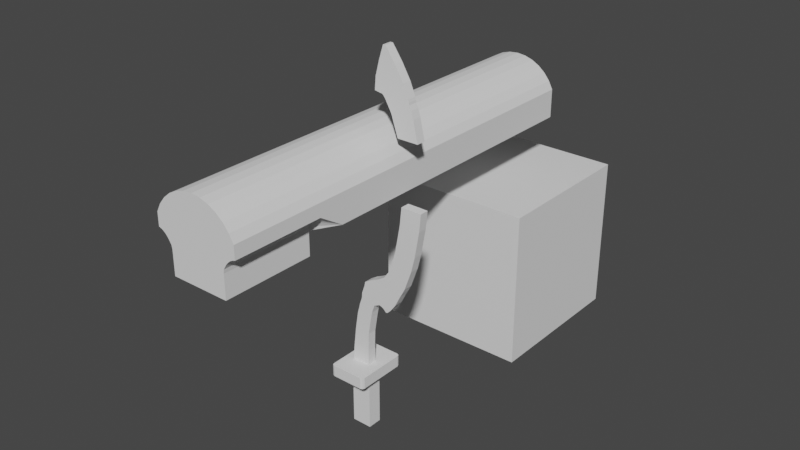 # Source: Simple_TUT_Weaponly_0822.blend  (saved by Blender 4.4.32; exported with 4.5.12 LTS)
import bpy
from mathutils import Matrix  # noqa: F401  (used for matrix-valued properties, if any)

bpy.ops.wm.read_factory_settings(use_empty=True)
scene = bpy.context.scene
scene.name = 'Scene'

# ---- collections
col_collection = bpy.data.collections.new('Collection'); scene.collection.children.link(col_collection)
col_gun_m1911 = bpy.data.collections.new('Gun_M1911'); scene.collection.children.link(col_gun_m1911)
col_kopesh = bpy.data.collections.new('Kopesh'); scene.collection.children.link(col_kopesh)

# ---- world
world_world = bpy.data.worlds.new('World'); scene.world = world_world
world_world.use_nodes = True; world_world.node_tree.nodes.clear()
_N = world_world.node_tree.nodes; _L = world_world.node_tree.links
n0 = _N.new('ShaderNodeOutputWorld'); n0.name = 'World Output'; n0.location = (300, 300)
n1 = _N.new('ShaderNodeBackground'); n1.name = 'Background'; n1.location = (10, 300)
n1.inputs[0].default_value = (0.05088, 0.05088, 0.05088, 1.0)
_L.new(n1.outputs[0], n0.inputs[0])
n0.is_active_output = True
world_world.color = (0.05088, 0.05088, 0.05088)
world_world.use_sun_shadow = False
world_world.sun_shadow_jitter_overblur = 0.0

# ---- meshes
me_cube = bpy.data.meshes.new('Cube')
me_cube.from_pydata([(-0.6885, -0.6885, -0.6885), (-0.6885, -0.6885, 0.6885), (-0.6885, 0.6885, -0.6885), (-0.6885, 0.6885, 0.6885), (0.6885, -0.6885, -0.6885), (0.6885, -0.6885, 0.6885), (0.6885, 0.6885, -0.6885), (0.6885, 0.6885, 0.6885)], [], [(0, 1, 3, 2), (2, 3, 7, 6), (6, 7, 5, 4), (4, 5, 1, 0), (2, 6, 4, 0), (7, 3, 1, 5)])
_uv = me_cube.uv_layers.new(name='UVMap')
_uv.uv.foreach_set('vector', [0.375, 0.0, 0.625, 0.0, 0.625, 0.25, 0.375, 0.25, 0.375, 0.25, 0.625, 0.25, 0.625, 0.5, 0.375, 0.5, 0.375, 0.5, 0.625, 0.5, 0.625, 0.75, 0.375, 0.75, 0.375, 0.75, 0.625, 0.75, 0.625, 1.0, 0.375, 1.0, 0.125, 0.5, 0.375, 0.5, 0.375, 0.75, 0.125, 0.75, 0.625, 0.5, 0.875, 0.5, 0.875, 0.75, 0.625, 0.75])
me_cube.update()
me_cylinder_001 = bpy.data.meshes.new('Cylinder.001')
me_cylinder_001.from_pydata([(-3.97e-23, 1.0, -4.549), (-3.97e-23, 1.0, 4.549), (0.1951, 0.9808, -4.549), (0.1951, 0.9808, 4.549), (0.3827, 0.9239, -4.549), (0.3827, 0.9239, 4.549), (0.5556, 0.8315, -4.549), (0.5556, 0.8315, 4.549), (0.7071, 0.7071, -4.549), (0.7071, 0.7071, 4.549), (0.8315, 0.5556, -4.549), (0.8315, 0.5556, 4.549), (0.9239, 0.3827, -4.549), (0.9239, 0.3827, 4.549), (0.9239, -0.2408, -4.549), (0.0, -0.2408, -4.549), (0.0, -0.2408, 4.549), (-3.97e-23, 1.0, 0.0), (0.1951, 0.9808, 0.0), (0.3827, 0.9239, 0.0), (0.5556, 0.8315, 0.0), (0.7071, 0.7071, 0.0), (0.8315, 0.5556, 0.0), (0.9239, 0.3827, 0.0), (0.9239, -0.2408, 0.0), (0.0, -0.2408, 0.0), (0.0, 1.0, 2.592), (0.1951, 0.9808, 2.592), (0.3827, 0.9239, 2.592), (0.5556, 0.8315, 2.592), (0.7071, 0.7071, 2.592), (0.8315, 0.5556, 2.592), (0.9239, 0.3827, 2.592), (0.0, -0.2408, 2.592), (0.6298, -0.2408, 4.549), (0.9239, 0.09983, 4.549), (0.642, -0.1574, 4.549), (0.6719, -0.1055, 4.549), (0.7176, -0.03466, 4.549), (0.7691, 0.01852, 4.549), (0.8178, 0.05773, 4.549), (0.875, 0.08763, 4.549), (0.9239, 0.09983, 2.592), (0.6298, -0.2408, 2.592), (0.9239, -0.2408, 2.054), (0.875, 0.08763, 2.592), (0.8178, 0.05773, 2.592), (0.7691, 0.01852, 2.592), (0.7176, -0.03466, 2.592), (0.6719, -0.1055, 2.592), (0.642, -0.1574, 2.592), (0.0, -0.7446, 4.549), (0.0, -0.7446, 2.592), (0.6298, -0.7446, 4.549), (0.6298, -0.7446, 2.592)], [], [(26, 1, 3, 27), (27, 3, 5, 28), (28, 5, 7, 29), (29, 7, 9, 30), (30, 9, 11, 31), (31, 11, 13, 32), (23, 32, 42, 44, 24), (32, 13, 35, 42), (43, 34, 53, 54), (0, 2, 4, 6, 8, 10, 12, 14, 15), (14, 24, 25, 15), (12, 23, 24, 14), (10, 22, 23, 12), (8, 21, 22, 10), (6, 20, 21, 8), (4, 19, 20, 6), (2, 18, 19, 4), (0, 17, 18, 2), (24, 44, 43, 33, 25), (22, 31, 32, 23), (21, 30, 31, 22), (20, 29, 30, 21), (19, 28, 29, 20), (18, 27, 28, 19), (17, 26, 27, 18), (42, 45, 44), (45, 46, 44), (46, 47, 44), (47, 48, 44), (48, 49, 44), (49, 50, 44), (50, 43, 44), (34, 43, 50, 36), (36, 50, 49, 37), (37, 49, 48, 38), (38, 48, 47, 39), (39, 47, 46, 40), (40, 46, 45, 41), (41, 45, 42, 35), (3, 1, 16, 34, 36, 37, 38, 39, 40, 41, 35, 13, 11, 9, 7, 5), (54, 53, 51, 52), (33, 43, 54, 52), (34, 16, 51, 53)])
_uv = me_cylinder_001.uv_layers.new(name='UVMap')
_uv.uv.foreach_set('vector', [1.0, 0.8875, 1.0, 1.0, 0.9688, 1.0, 0.9688, 0.8875, 0.9688, 0.8875, 0.9688, 1.0, 0.9375, 1.0, 0.9375, 0.8875, 0.9375, 0.8875, 0.9375, 1.0, 0.9062, 1.0, 0.9062, 0.8875, 0.9062, 0.8875, 0.9062, 1.0, 0.875, 1.0, 0.875, 0.8875, 0.875, 0.8875, 0.875, 1.0, 0.8438, 1.0, 0.8438, 0.8875, 0.8438, 0.8875, 0.8438, 1.0, 0.8125, 1.0, 0.8125, 0.8875, 0.8125, 0.75, 0.8125, 0.8875, 0.8125, 0.8875, 0.8125, 0.859, 0.8125, 0.75, 0.8125, 0.8875, 0.8125, 1.0, 0.8125, 1.0, 0.8125, 0.8875, 0.8125, 0.8875, 0.8125, 1.0, 0.8125, 1.0, 0.8125, 0.8875, 1.0, 0.5, 0.9688, 0.5, 0.9375, 0.5, 0.9062, 0.5, 0.875, 0.5, 0.8438, 0.5, 0.8125, 0.5, 0.8125, 0.5, 0.8125, 0.5, 0.8125, 0.5, 0.8125, 0.75, 0.8125, 0.75, 0.8125, 0.5, 0.8125, 0.5, 0.8125, 0.75, 0.8125, 0.75, 0.8125, 0.5, 0.8438, 0.5, 0.8438, 0.75, 0.8125, 0.75, 0.8125, 0.5, 0.875, 0.5, 0.875, 0.75, 0.8438, 0.75, 0.8438, 0.5, 0.9062, 0.5, 0.9062, 0.75, 0.875, 0.75, 0.875, 0.5, 0.9375, 0.5, 0.9375, 0.75, 0.9062, 0.75, 0.9062, 0.5, 0.9688, 0.5, 0.9688, 0.75, 0.9375, 0.75, 0.9375, 0.5, 1.0, 0.5, 1.0, 0.75, 0.9688, 0.75, 0.9688, 0.5, 0.8125, 0.75, 0.8125, 0.859, 0.8125, 0.8875, 0.8125, 0.8875, 0.8125, 0.75, 0.8438, 0.75, 0.8438, 0.8875, 0.8125, 0.8875, 0.8125, 0.75, 0.875, 0.75, 0.875, 0.8875, 0.8438, 0.8875, 0.8438, 0.75, 0.9062, 0.75, 0.9062, 0.8875, 0.875, 0.8875, 0.875, 0.75, 0.9375, 0.75, 0.9375, 0.8875, 0.9062, 0.8875, 0.9062, 0.75, 0.9688, 0.75, 0.9688, 0.8875, 0.9375, 0.8875, 0.9375, 0.75, 1.0, 0.75, 1.0, 0.8875, 0.9688, 0.8875, 0.9688, 0.75, 0.8125, 0.8875, 0.8125, 0.8875, 0.8125, 0.859, 0.8125, 0.8875, 0.8125, 0.8875, 0.8125, 0.859, 0.8125, 0.8875, 0.8125, 0.8875, 0.8125, 0.859, 0.8125, 0.8875, 0.8125, 0.8875, 0.8125, 0.859, 0.8125, 0.8875, 0.8125, 0.8875, 0.8125, 0.859, 0.8125, 0.8875, 0.8125, 0.8875, 0.8125, 0.859, 0.8125, 0.8875, 0.8125, 0.8875, 0.8125, 0.859, 0.8125, 1.0, 0.8125, 0.8875, 0.8125, 0.8875, 0.8147, 1.0, 0.8147, 1.0, 0.8125, 0.8875, 0.8125, 0.8875, 0.8164, 1.0, 0.8164, 1.0, 0.8125, 0.8875, 0.8125, 0.8875, 0.8175, 1.0, 0.8175, 1.0, 0.8125, 0.8875, 0.8125, 0.8875, 0.8176, 1.0, 0.8176, 1.0, 0.8125, 0.8875, 0.8125, 0.8875, 0.8167, 1.0, 0.8167, 1.0, 0.8125, 0.8875, 0.8125, 0.8875, 0.8149, 1.0, 0.8149, 1.0, 0.8125, 0.8875, 0.8125, 0.8875, 0.8125, 1.0, 0.9688, 1.0, 1.0, 1.0, 0.8125, 1.0, 0.8125, 1.0, 0.8147, 1.0, 0.8164, 1.0, 0.8175, 1.0, 0.8176, 1.0, 0.8167, 1.0, 0.8149, 1.0, 0.8125, 1.0, 0.8125, 1.0, 0.8438, 1.0, 0.875, 1.0, 0.9062, 1.0, 0.9375, 1.0, 0.8125, 0.8875, 0.8125, 1.0, 0.8125, 1.0, 0.8125, 0.8875, 0.8125, 0.8875, 0.8125, 0.8875, 0.8125, 0.8875, 0.8125, 0.8875, 0.8125, 1.0, 0.8125, 1.0, 0.8125, 1.0, 0.8125, 1.0])
me_cylinder_001.update()
me_cube_002 = bpy.data.meshes.new('Cube.002')
me_cube_002.from_pydata([(-0.06259, -0.02912, -0.1189), (-0.03027, -0.02912, 0.1189), (0.04758, -0.02912, -0.1189), (0.07112, -0.02912, 0.1189), (-0.07047, -0.03207, -0.2424), (0.05046, -0.03207, -0.2424), (0.09773, 0.0, 0.2128), (-0.003202, 0.0, 0.2128), (0.4187, -0.02912, 0.908), (0.3606, -0.02912, 0.908), (0.4342, -0.02912, 0.908), (0.3003, -0.02912, 0.908), (0.3606, 0.0, 0.908), (0.4187, 0.0, 0.908), (0.2313, -0.02912, 1.431), (0.3786, -0.02912, 1.431), (0.1776, -0.02912, 1.792), (0.1945, -0.02912, 1.792), (0.4085, -0.02912, 1.302), (0.2745, -0.02912, 1.302), (0.4342, 0.0, 0.908), (0.3003, 0.0, 0.908), (0.3935, 0.0, 0.628), (0.3935, -0.02912, 0.628), (0.3108, -0.02912, 1.613), (0.1267, -0.02912, 1.613), (0.1198, -0.02912, 1.533), (0.3444, -0.02912, 1.533), (0.2567, -0.02912, 1.704), (0.1501, -0.02912, 1.704), (0.2048, -0.02912, 1.477), (0.3638, -0.02912, 1.477), (0.3513, -0.02912, 1.504), (0.1897, -0.02912, 1.504), (0.3488, -0.02912, 1.518), (0.1783, -0.02912, 1.518), (0.3466, -0.02912, 1.525), (0.1707, -0.02912, 1.525), (-0.01887, -0.02912, 0.1594), (0.07906, -0.02912, 0.1594), (0.08687, -0.02912, 0.1809), (-0.01406, -0.02912, 0.1809), (-0.06439, -0.046, -0.2911), (0.06439, -0.046, -0.2911), (-0.06439, -0.046, -0.6593), (0.06439, -0.046, -0.6593), (-0.1216, -0.1513, -0.2173), (-0.1031, -0.1698, -0.2173), (-0.1162, -0.1644, -0.2173), (0.1031, -0.1698, -0.2173), (0.1216, -0.1513, -0.2173), (0.1162, -0.1644, -0.2173), (-0.1031, -0.1698, -0.2911), (-0.1216, -0.1513, -0.2911), (-0.1085, -0.1567, -0.2911), (-0.1162, -0.1644, -0.2911), (0.1216, -0.1513, -0.2911), (0.1031, -0.1698, -0.2911), (0.1085, -0.1567, -0.2911), (0.1162, -0.1644, -0.2911), (-0.06259, 0.0, -0.1189), (-0.03027, 0.0, 0.1189), (0.04758, 0.0, -0.1189), (0.07112, 0.0, 0.1189), (-0.07047, 0.0, -0.2424), (0.05046, 0.0, -0.2424), (0.1784, -0.02912, 0.32), (0.2781, -0.02912, 0.32), (-0.003202, -0.02912, 0.2128), (0.09773, -0.02912, 0.2128), (0.3121, -0.02912, 0.628), (0.2578, 0.0, 0.628), (0.1635, -0.02912, 0.32), (0.289, 0.0, 0.7963), (0.4232, 0.0, 0.7963), (0.0249, -0.02912, 0.32), (0.02554, 0.0, 0.32), (0.2789, 0.0, 0.32), (0.2241, -0.02912, 0.32), (0.2504, -0.02912, 0.32), (0.2109, -0.02912, 0.32), (0.1955, -0.02912, 0.32), (0.2313, 0.0, 1.431), (0.3786, 0.0, 1.431), (0.1776, 0.0, 1.792), (0.1945, 0.0, 1.792), (0.2745, 0.0, 1.302), (0.4085, 0.0, 1.302), (0.289, -0.02912, 0.7963), (0.4232, -0.02912, 0.7963), (0.3497, -0.02912, 0.7963), (0.4077, -0.02912, 0.7963), (0.1267, 0.0, 1.613), (0.3108, 0.0, 1.613), (0.3444, 0.0, 1.533), (0.1198, 0.0, 1.533), (0.1501, 0.0, 1.704), (0.2567, 0.0, 1.704), (0.2048, 0.0, 1.477), (0.3638, 0.0, 1.477), (0.1897, 0.0, 1.504), (0.3513, 0.0, 1.504), (0.1783, 0.0, 1.518), (0.3488, 0.0, 1.518), (0.1707, 0.0, 1.525), (0.3466, 0.0, 1.525), (-0.01887, 0.0, 0.1594), (0.07906, 0.0, 0.1594), (-0.01406, 0.0, 0.1809), (0.08687, 0.0, 0.1809), (0.003411, -0.02912, 0.2335), (-0.06439, 0.0, -0.2911), (0.06439, 0.0, -0.2911), (-0.06439, 0.0, -0.6593), (0.06439, 0.0, -0.6593), (-0.1216, 0.0, -0.2173), (-0.1216, 0.0, -0.2911), (0.1216, 0.0, -0.2173), (0.1216, 0.0, -0.2911), (-0.04893, -0.02912, 0.0), (0.05122, -0.02912, 0.0), (0.05122, 0.0, 0.0), (-0.04893, 0.0, 0.0), (0.1162, 0.0, 0.2207), (0.1162, -0.02912, 0.2207), (0.1362, 0.0, 0.2315), (0.1362, -0.02912, 0.2315), (0.1682, -0.02912, 0.2183), (0.1845, -0.02912, 0.2007), (0.1959, -0.02912, 0.2022), (0.2178, -0.02912, 0.2233), (0.0003249, -0.02912, 0.2218), (0.0003249, 0.0, 0.2218), (0.003411, 0.0, 0.2335), (0.1512, -0.02912, 0.2656), (0.1511, -0.02912, 0.2272), (0.1683, -0.02912, 0.2654), (0.005124, -0.02912, 0.2636), (0.1364, -0.02912, 0.2627), (0.2339, -0.02912, 0.2444), (0.2339, 0.0, 0.2444), (0.1838, -0.02912, 0.2609), (0.197, -0.02912, 0.2632), (0.2152, -0.02912, 0.2628), (0.2537, -0.02912, 0.2717), (0.005124, 0.0, 0.2636), (0.2537, 0.0, 0.2717), (0.1682, 0.0, 0.2183), (0.1845, 0.0, 0.2007), (0.1959, 0.0, 0.2022), (0.2178, 0.0, 0.2233), (0.1511, 0.0, 0.2272), (0.2001, -0.02912, 0.3293), (0.1772, -0.02912, 0.3453), (0.2341, -0.02912, 0.3293), (0.2622, -0.02912, 0.3453), (0.2234, -0.02912, 0.3453), (0.2083, -0.02912, 0.3453), (0.2156, -0.02912, 0.3293), (0.1835, -0.02912, 0.3293), (0.2912, -0.02912, 0.3453), (0.02972, -0.02912, 0.3453), (0.1907, -0.02912, 0.3877), (0.2762, -0.02912, 0.3877), (0.2912, 0.0, 0.3453), (0.02972, 0.0, 0.3453), (0.1928, -0.02912, 0.3718), (0.2778, -0.02912, 0.3718), (0.2391, -0.02912, 0.3718), (0.224, -0.02912, 0.3718), (0.3068, -0.02912, 0.3718), (0.07226, -0.02912, 0.3718), (0.3068, 0.0, 0.3718), (0.07226, 0.0, 0.3718), (0.3141, -0.02912, 0.3877), (0.1073, -0.02912, 0.3877), (0.2241, -0.02912, 0.3798), (0.2409, -0.02912, 0.3798), (0.2396, -0.02912, 0.4275), (0.3054, -0.02912, 0.4275), (0.3141, 0.0, 0.3877), (0.1073, 0.0, 0.3877), (0.2059, -0.02912, 0.4007), (0.2914, -0.02912, 0.4007), (0.3221, -0.02912, 0.4007), (0.132, -0.02912, 0.4007), (0.3486, -0.02912, 0.5313), (0.2905, -0.02912, 0.5313), (0.3221, 0.0, 0.4007), (0.132, 0.0, 0.4007), (0.3319, -0.02912, 0.4275), (0.1748, -0.02912, 0.4275), (0.2109, 0.0, 0.4794), (0.327, -0.02912, 0.4794), (0.3319, 0.0, 0.4275), (0.1748, 0.0, 0.4275), (0.3693, -0.02912, 0.5313), (0.2299, -0.02912, 0.5313), (0.3702, -0.02912, 0.628), (0.2578, -0.02912, 0.628), (0.3693, 0.0, 0.5313), (0.2299, 0.0, 0.5313), (0.2109, -0.02912, 0.4794), (0.2651, -0.02912, 0.4794), (0.3506, 0.0, 0.4794), (0.3506, -0.02912, 0.4794)], [(123, 132)], [(121, 63, 3, 120), (120, 3, 1, 119), (64, 65, 5, 4), (62, 2, 5, 65), (2, 0, 4, 5), (130, 143, 142, 129), (126, 110, 131, 124), (69, 6, 123, 124), (40, 109, 6, 69), (9, 8, 13, 12), (91, 89, 10, 8), (143, 144, 67, 79), (134, 136, 81, 66), (186, 196, 23, 198), (141, 142, 78, 80), (145, 137, 75, 76), (197, 187, 70, 199), (144, 146, 77, 67), (142, 143, 79, 78), (29, 28, 17, 16), (86, 19, 14, 82), (19, 18, 15, 14), (85, 84, 16, 17), (96, 29, 16, 84), (89, 74, 20, 10), (90, 91, 8, 9), (8, 10, 20, 13), (73, 88, 11, 21), (71, 199, 88, 73), (70, 198, 91, 90), (95, 26, 25, 92), (26, 27, 24, 25), (37, 36, 27, 26), (104, 37, 26, 95), (92, 25, 29, 96), (25, 24, 28, 29), (82, 14, 30, 98), (14, 15, 31, 30), (98, 30, 33, 100), (30, 31, 32, 33), (100, 33, 35, 102), (33, 32, 34, 35), (102, 35, 37, 104), (35, 34, 36, 37), (61, 1, 38, 106), (1, 3, 39, 38), (106, 38, 41, 108), (38, 39, 40, 41), (124, 123, 125, 126), (126, 138, 137, 110), (49, 47, 52, 57), (112, 43, 45, 114), (117, 50, 56, 118), (111, 42, 54, 53, 116), (117, 115, 46, 48, 47, 49, 51, 50), (42, 43, 58, 57, 52, 54), (113, 114, 45, 44), (43, 42, 44, 45), (52, 55, 54), (55, 53, 54), (56, 59, 58), (59, 57, 58), (46, 53, 55, 48), (48, 55, 52, 47), (56, 50, 51, 59), (59, 51, 49, 57), (46, 115, 116, 53), (43, 112, 118, 56, 58), (42, 111, 113, 44), (39, 107, 109, 40), (34, 103, 105, 36), (32, 101, 103, 34), (31, 99, 101, 32), (36, 105, 94, 27), (27, 94, 93, 24), (24, 93, 97, 28), (196, 200, 22, 23), (88, 90, 9, 11), (28, 97, 85, 17), (18, 87, 83, 15), (15, 83, 99, 31), (138, 134, 66, 72), (187, 186, 198, 70), (137, 138, 72, 75), (136, 141, 80, 81), (201, 197, 199, 71), (11, 9, 12, 21), (41, 40, 69, 68), (108, 41, 68, 7), (3, 63, 107, 39), (119, 1, 61, 122), (0, 60, 64, 4), (0, 119, 122, 60), (2, 120, 119, 0), (62, 121, 120, 2), (135, 134, 138, 126), (140, 146, 144, 139), (110, 137, 145, 133), (7, 68, 131, 132), (132, 131, 110, 133), (124, 131, 68, 69), (127, 136, 134, 135), (129, 142, 141, 128), (139, 144, 143, 130), (128, 141, 136, 127), (130, 129, 149, 150), (128, 127, 147, 148), (127, 135, 151, 147), (129, 128, 148, 149), (125, 151, 135, 126), (130, 150, 140, 139), (72, 66, 159, 153), (159, 152, 157, 153), (78, 79, 155, 154), (158, 154, 155, 156), (152, 158, 156, 157), (81, 80, 158, 152), (80, 78, 154, 158), (66, 81, 152, 159), (75, 72, 153, 161), (160, 155, 79, 67), (161, 153, 166, 171), (157, 156, 168, 169), (153, 157, 169, 166), (160, 164, 172, 170), (165, 161, 171, 173), (77, 164, 160, 67), (75, 161, 165, 76), (166, 169, 176, 162), (168, 167, 163, 177), (167, 170, 174, 163), (156, 155, 167, 168), (155, 160, 170, 167), (171, 166, 162, 175), (176, 177, 163, 162), (169, 168, 177, 176), (162, 163, 183, 182), (174, 180, 188, 184), (163, 174, 184, 183), (175, 181, 173, 171), (172, 180, 174, 170), (183, 184, 190, 179), (182, 183, 179, 178), (189, 185, 191, 195), (181, 175, 185, 189), (175, 162, 182, 185), (205, 204, 200, 196), (203, 193, 186, 187), (192, 202, 197, 201), (184, 188, 194, 190), (185, 182, 178, 191), (198, 23, 89, 91), (199, 70, 90, 88), (23, 22, 74, 89), (193, 205, 196, 186), (202, 203, 187, 197), (191, 178, 203, 202), (179, 190, 205, 193), (195, 191, 202, 192), (178, 179, 193, 203), (190, 194, 204, 205)])
_uv = me_cube_002.uv_layers.new(name='UVMap')
_uv.uv.foreach_set('vector', [0.5, 0.625, 0.625, 0.625, 0.625, 0.75, 0.5, 0.75, 0.5, 0.75, 0.625, 0.75, 0.625, 1.0, 0.5, 1.0, 0.125, 0.625, 0.375, 0.625, 0.375, 0.75, 0.125, 0.75, 0.375, 0.625, 0.375, 0.75, 0.375, 0.75, 0.375, 0.625, 0.375, 0.75, 0.375, 1.0, 0.375, 1.0, 0.375, 0.75, 0.0, 0.0, 0.0, 0.0, 0.0, 0.0, 0.0, 0.0, 0.0, 0.0, 0.0, 0.0, 0.0, 0.0, 0.0, 0.0, 0.625, 0.75, 0.625, 0.625, 0.625, 0.625, 0.625, 0.75, 0.625, 0.75, 0.625, 0.625, 0.625, 0.625, 0.625, 0.75, 0.0, 0.0, 0.0, 0.0, 0.0, 0.0, 0.0, 0.0, 0.0, 0.0, 0.0, 0.0, 0.0, 0.0, 0.0, 0.0, 0.0, 0.0, 0.0, 0.0, 0.0, 0.0, 0.0, 0.0, 0.0, 0.0, 0.0, 0.0, 0.0, 0.0, 0.0, 0.0, 0.0, 0.0, 0.0, 0.0, 0.0, 0.0, 0.0, 0.0, 0.0, 0.0, 0.0, 0.0, 0.0, 0.0, 0.0, 0.0, 0.625, 0.125, 0.625, 0.0, 0.625, 0.0, 0.625, 0.125, 0.0, 0.0, 0.0, 0.0, 0.0, 0.0, 0.0, 0.0, 0.0, 0.0, 0.0, 0.0, 0.0, 0.0, 0.0, 0.0, 0.0, 0.0, 0.0, 0.0, 0.0, 0.0, 0.0, 0.0, 0.625, 1.0, 0.625, 0.75, 0.625, 0.75, 0.625, 1.0, 0.625, 0.125, 0.625, 0.0, 0.625, 0.0, 0.625, 0.125, 0.625, 1.0, 0.625, 0.75, 0.625, 0.75, 0.625, 1.0, 0.625, 0.625, 0.875, 0.625, 0.875, 0.75, 0.625, 0.75, 0.625, 0.125, 0.625, 0.0, 0.625, 0.0, 0.625, 0.125, 0.0, 0.0, 0.0, 0.0, 0.0, 0.0, 0.0, 0.0, 0.0, 0.0, 0.0, 0.0, 0.0, 0.0, 0.0, 0.0, 0.0, 0.0, 0.0, 0.0, 0.0, 0.0, 0.0, 0.0, 0.0, 0.0, 0.0, 0.0, 0.0, 0.0, 0.0, 0.0, 0.0, 0.0, 0.0, 0.0, 0.0, 0.0, 0.0, 0.0, 0.0, 0.0, 0.0, 0.0, 0.0, 0.0, 0.0, 0.0, 0.625, 0.125, 0.625, 0.0, 0.625, 0.0, 0.625, 0.125, 0.625, 1.0, 0.625, 0.75, 0.625, 0.75, 0.625, 1.0, 0.625, 1.0, 0.625, 0.75, 0.625, 0.75, 0.625, 1.0, 0.625, 0.125, 0.625, 0.0, 0.625, 0.0, 0.625, 0.125, 0.625, 0.125, 0.625, 0.0, 0.625, 0.0, 0.625, 0.125, 0.625, 1.0, 0.625, 0.75, 0.625, 0.75, 0.625, 1.0, 0.625, 0.125, 0.625, 0.0, 0.625, 0.0, 0.625, 0.125, 0.625, 1.0, 0.625, 0.75, 0.625, 0.75, 0.625, 1.0, 0.625, 0.125, 0.625, 0.0, 0.625, 0.0, 0.625, 0.125, 0.625, 1.0, 0.625, 0.75, 0.625, 0.75, 0.625, 1.0, 0.625, 0.125, 0.625, 0.0, 0.625, 0.0, 0.625, 0.125, 0.625, 1.0, 0.625, 0.75, 0.625, 0.75, 0.625, 1.0, 0.625, 0.125, 0.625, 0.0, 0.625, 0.0, 0.625, 0.125, 0.625, 1.0, 0.625, 0.75, 0.625, 0.75, 0.625, 1.0, 0.625, 0.125, 0.625, 0.0, 0.625, 0.0, 0.625, 0.125, 0.625, 1.0, 0.625, 0.75, 0.625, 0.75, 0.625, 1.0, 0.625, 0.125, 0.625, 0.0, 0.625, 0.0, 0.625, 0.125, 0.625, 1.0, 0.625, 0.75, 0.625, 0.75, 0.625, 1.0, 0.625, 0.75, 0.625, 0.625, 0.625, 0.625, 0.625, 0.75, 0.0, 0.0, 0.0, 0.0, 0.0, 0.0, 0.0, 0.0, 0.356, 0.75, 0.144, 0.75, 0.144, 0.75, 0.356, 0.75, 0.3162, 0.625, 0.3162, 0.7079, 0.3162, 0.7079, 0.3162, 0.625, 0.375, 0.625, 0.375, 0.7364, 0.375, 0.7364, 0.375, 0.625, 0.1838, 0.625, 0.1838, 0.7079, 0.1384, 0.7404, 0.125, 0.7364, 0.125, 0.625, 0.375, 0.625, 0.125, 0.625, 0.125, 0.7364, 0.1269, 0.7487, 0.144, 0.75, 0.356, 0.75, 0.3731, 0.7487, 0.375, 0.7364, 0.1838, 0.7079, 0.3162, 0.7079, 0.3616, 0.7404, 0.356, 0.75, 0.144, 0.75, 0.1384, 0.7404, 0.1838, 0.625, 0.3162, 0.625, 0.3162, 0.7079, 0.1838, 0.7079, 0.3162, 0.7079, 0.1838, 0.7079, 0.1838, 0.7079, 0.3162, 0.7079, 0.144, 0.75, 0.1306, 0.75, 0.1384, 0.7404, 0.1306, 0.75, 0.125, 0.75, 0.1384, 0.7404, 0.375, 0.7364, 0.375, 0.746, 0.3616, 0.7404, 0.375, 0.746, 0.375, 0.75, 0.3616, 0.7404, 0.125, 0.7364, 0.125, 0.7364, 0.125, 0.75, 0.1269, 0.7487, 0.1269, 0.7487, 0.125, 0.75, 0.144, 0.75, 0.144, 0.75, 0.375, 0.7364, 0.375, 0.7364, 0.3731, 0.7487, 0.375, 0.75, 0.375, 0.75, 0.3731, 0.7487, 0.356, 0.75, 0.356, 0.75, 0.125, 0.7364, 0.125, 0.625, 0.125, 0.625, 0.125, 0.7364, 0.3162, 0.7079, 0.3162, 0.625, 0.375, 0.625, 0.375, 0.7364, 0.3616, 0.7404, 0.1838, 0.7079, 0.1838, 0.625, 0.1838, 0.625, 0.1838, 0.7079, 0.625, 0.75, 0.625, 0.625, 0.625, 0.625, 0.625, 0.75, 0.625, 0.75, 0.625, 0.625, 0.625, 0.625, 0.625, 0.75, 0.625, 0.75, 0.625, 0.625, 0.625, 0.625, 0.625, 0.75, 0.625, 0.75, 0.625, 0.625, 0.625, 0.625, 0.625, 0.75, 0.625, 0.75, 0.625, 0.625, 0.625, 0.625, 0.625, 0.75, 0.625, 0.75, 0.625, 0.625, 0.625, 0.625, 0.625, 0.75, 0.625, 0.75, 0.625, 0.625, 0.625, 0.625, 0.625, 0.75, 0.0, 0.0, 0.0, 0.0, 0.0, 0.0, 0.0, 0.0, 0.0, 0.0, 0.0, 0.0, 0.0, 0.0, 0.0, 0.0, 0.625, 0.75, 0.625, 0.625, 0.625, 0.625, 0.625, 0.75, 0.625, 0.75, 0.625, 0.625, 0.625, 0.625, 0.625, 0.75, 0.625, 0.75, 0.625, 0.625, 0.625, 0.625, 0.625, 0.75, 0.0, 0.0, 0.0, 0.0, 0.0, 0.0, 0.0, 0.0, 0.0, 0.0, 0.0, 0.0, 0.0, 0.0, 0.0, 0.0, 0.0, 0.0, 0.0, 0.0, 0.0, 0.0, 0.0, 0.0, 0.0, 0.0, 0.0, 0.0, 0.0, 0.0, 0.0, 0.0, 0.0, 0.0, 0.0, 0.0, 0.0, 0.0, 0.0, 0.0, 0.0, 0.0, 0.0, 0.0, 0.0, 0.0, 0.0, 0.0, 0.625, 1.0, 0.625, 0.75, 0.625, 0.75, 0.625, 1.0, 0.625, 0.125, 0.625, 0.0, 0.625, 0.0, 0.625, 0.125, 0.625, 0.75, 0.625, 0.625, 0.625, 0.625, 0.625, 0.75, 0.5, 0.0, 0.625, 0.0, 0.625, 0.125, 0.5, 0.125, 0.375, 0.0, 0.375, 0.125, 0.375, 0.125, 0.375, 0.0, 0.375, 0.0, 0.5, 0.0, 0.5, 0.125, 0.375, 0.125, 0.375, 0.75, 0.5, 0.75, 0.5, 1.0, 0.375, 1.0, 0.375, 0.625, 0.5, 0.625, 0.5, 0.75, 0.375, 0.75, 0.0, 0.0, 0.0, 0.0, 0.0, 0.0, 0.0, 0.0, 0.0, 0.0, 0.0, 0.0, 0.0, 0.0, 0.0, 0.0, 0.625, 0.0, 0.625, 0.0, 0.625, 0.125, 0.625, 0.125, 0.625, 0.125, 0.625, 0.0, 0.625, 0.0, 0.625, 0.125, 0.625, 0.125, 0.625, 0.0, 0.625, 0.0, 0.625, 0.125, 0.625, 0.75, 0.625, 0.0, 0.625, 0.0, 0.625, 0.75, 0.0, 0.0, 0.0, 0.0, 0.0, 0.0, 0.0, 0.0, 0.0, 0.0, 0.0, 0.0, 0.0, 0.0, 0.0, 0.0, 0.0, 0.0, 0.0, 0.0, 0.0, 0.0, 0.0, 0.0, 0.0, 0.0, 0.0, 0.0, 0.0, 0.0, 0.0, 0.0, 0.0, 0.0, 0.0, 0.0, 0.0, 0.0, 0.0, 0.0, 0.0, 0.0, 0.0, 0.0, 0.0, 0.0, 0.0, 0.0, 0.0, 0.0, 0.0, 0.0, 0.0, 0.0, 0.0, 0.0, 0.0, 0.0, 0.0, 0.0, 0.0, 0.0, 0.0, 0.0, 0.625, 0.625, 0.0, 0.0, 0.0, 0.0, 0.0, 0.0, 0.0, 0.0, 0.0, 0.0, 0.0, 0.0, 0.0, 0.0, 0.0, 0.0, 0.0, 0.0, 0.0, 0.0, 0.0, 0.0, 0.0, 0.0, 0.0, 0.0, 0.0, 0.0, 0.0, 0.0, 0.0, 0.0, 0.0, 0.0, 0.0, 0.0, 0.0, 0.0, 0.0, 0.0, 0.0, 0.0, 0.0, 0.0, 0.0, 0.0, 0.0, 0.0, 0.0, 0.0, 0.0, 0.0, 0.0, 0.0, 0.0, 0.0, 0.0, 0.0, 0.0, 0.0, 0.0, 0.0, 0.0, 0.0, 0.0, 0.0, 0.0, 0.0, 0.0, 0.0, 0.0, 0.0, 0.0, 0.0, 0.0, 0.0, 0.0, 0.0, 0.0, 0.0, 0.0, 0.0, 0.0, 0.0, 0.0, 0.0, 0.0, 0.0, 0.0, 0.0, 0.0, 0.0, 0.0, 0.0, 0.0, 0.0, 0.0, 0.0, 0.0, 0.0, 0.0, 0.0, 0.0, 0.0, 0.0, 0.0, 0.0, 0.0, 0.0, 0.0, 0.0, 0.0, 0.0, 0.0, 0.0, 0.0, 0.0, 0.0, 0.0, 0.0, 0.0, 0.0, 0.0, 0.0, 0.0, 0.0, 0.0, 0.0, 0.0, 0.0, 0.0, 0.0, 0.0, 0.0, 0.0, 0.0, 0.0, 0.0, 0.0, 0.0, 0.0, 0.0, 0.0, 0.0, 0.0, 0.0, 0.0, 0.0, 0.625, 0.125, 0.0, 0.0, 0.0, 0.0, 0.0, 0.0, 0.0, 0.0, 0.0, 0.0, 0.0, 0.0, 0.0, 0.0, 0.0, 0.0, 0.0, 0.0, 0.0, 0.0, 0.0, 0.0, 0.0, 0.0, 0.0, 0.0, 0.0, 0.0, 0.0, 0.0, 0.0, 0.0, 0.0, 0.0, 0.0, 0.0, 0.0, 0.0, 0.0, 0.0, 0.0, 0.0, 0.0, 0.0, 0.0, 0.0, 0.0, 0.0, 0.0, 0.0, 0.0, 0.0, 0.0, 0.0, 0.0, 0.0, 0.0, 0.0, 0.0, 0.0, 0.0, 0.0, 0.0, 0.0, 0.0, 0.0, 0.0, 0.0, 0.0, 0.0, 0.0, 0.0, 0.0, 0.0, 0.0, 0.0, 0.0, 0.0, 0.0, 0.0, 0.0, 0.0, 0.0, 0.0, 0.0, 0.0, 0.0, 0.0, 0.0, 0.0, 0.0, 0.0, 0.0, 0.0, 0.0, 0.0, 0.0, 0.0, 0.0, 0.0, 0.0, 0.0, 0.0, 0.0, 0.0, 0.0, 0.0, 0.0, 0.0, 0.0, 0.0, 0.0, 0.0, 0.0, 0.0, 0.0, 0.0, 0.0, 0.0, 0.0, 0.0, 0.0, 0.0, 0.0, 0.0, 0.0, 0.0, 0.0, 0.0, 0.0, 0.0, 0.0, 0.0, 0.0, 0.0, 0.0, 0.0, 0.0, 0.0, 0.0, 0.0, 0.0, 0.0, 0.0, 0.0, 0.0, 0.0, 0.0, 0.0, 0.0, 0.0, 0.0, 0.0, 0.0, 0.0, 0.0, 0.0, 0.0, 0.0, 0.0, 0.0, 0.0, 0.0, 0.0, 0.0, 0.0, 0.0, 0.0, 0.0, 0.0, 0.0, 0.0, 0.0, 0.0, 0.0, 0.0, 0.0, 0.0, 0.0, 0.0, 0.0, 0.0, 0.0, 0.0, 0.0, 0.0, 0.0, 0.0, 0.0, 0.0, 0.0, 0.0, 0.0, 0.0, 0.0, 0.0, 0.0, 0.0, 0.0, 0.0, 0.0, 0.0, 0.0, 0.0, 0.0, 0.0, 0.0, 0.0, 0.0, 0.0, 0.0, 0.0, 0.0, 0.0, 0.0, 0.0, 0.0, 0.0, 0.0, 0.0, 0.0, 0.0, 0.0, 0.0, 0.0, 0.0, 0.0, 0.0, 0.0, 0.0, 0.0, 0.0, 0.0, 0.0, 0.0, 0.0, 0.0, 0.0, 0.0, 0.0, 0.0, 0.0, 0.0, 0.0, 0.0, 0.0, 0.0, 0.0, 0.0, 0.0, 0.0, 0.0, 0.0, 0.0, 0.0, 0.0, 0.0, 0.0, 0.0, 0.0, 0.0, 0.0, 0.0, 0.0])
me_cube_002.update()

# ---- objects
ob_cube = bpy.data.objects.new('Cube', me_cube)
ob_cylinder = bpy.data.objects.new('Cylinder', me_cylinder_001)
ob_empty = bpy.data.objects.new('Empty', None)
ob_empty_001 = bpy.data.objects.new('Empty.001', None)
ob_cube_001 = bpy.data.objects.new('Cube.001', me_cube_002)

# ---- transforms, parenting, visibility, modifiers, constraints
ob_cube.location = (0.0, 1.323, -0.6606)
ob_cube.rotation_euler = (0.0, -0.0, 1.571)
ob_cube.scale = (0.7421, 0.7421, 0.7421)
ob_cylinder.location = (3.879e-24, 0.1381, 0.3032)
ob_cylinder.rotation_euler = (1.571, 2.22e-16, 2.22e-16)
ob_cylinder.scale = (0.2931, 0.2931, 0.2931)
_m = ob_cylinder.modifiers.new('Mirror', 'MIRROR')
_m.use_clip = True
ob_empty.location = (0.0, -0.5018, -1.49e-08)
ob_empty.rotation_euler = (1.571, -0.0, 1.571)
ob_empty.empty_display_type = 'IMAGE'
ob_empty.empty_display_size = 5.0
ob_empty.empty_image_depth = 'FRONT'
ob_empty.show_empty_image_perspective = False
ob_empty.use_empty_image_alpha = True
ob_empty.empty_image_side = 'FRONT'
ob_empty.color = (1.0, 1.0, 1.0, 0.4)
ob_empty_001.location = (0.156, 2.328e-10, 0.0)
ob_empty_001.rotation_euler = (1.571, -2.094, 0.0)
ob_empty_001.scale = (0.5, 0.5, 0.5)
ob_empty_001.empty_display_type = 'IMAGE'
ob_empty_001.empty_display_size = 5.0
ob_empty_001.empty_image_depth = 'FRONT'
ob_empty_001.show_empty_image_perspective = False
ob_empty_001.use_empty_image_alpha = True
ob_empty_001.empty_image_side = 'FRONT'
ob_empty_001.color = (1.0, 1.0, 1.0, 0.2)
ob_cube_001.location = (0.0, 0.0, -0.7326)
_m = ob_cube_001.modifiers.new('Mirror', 'MIRROR')
_m.use_axis = (False, True, False)
_m.use_clip = True

# ---- collection membership
col_gun_m1911.objects.link(ob_cube)
col_gun_m1911.objects.link(ob_cylinder)
col_gun_m1911.objects.link(ob_empty)
col_kopesh.objects.link(ob_empty_001)
col_kopesh.objects.link(ob_cube_001)

# ---- scene / render settings (as saved in the file)
scene.frame_start = 1; scene.frame_end = 250; scene.frame_set(1)
scene.render.engine = 'BLENDER_EEVEE_NEXT'
scene.view_settings.view_transform = 'Filmic'
bpy.context.view_layer.update()

# ---- added for rendering (the .blend has no active camera and no usable light): camera, sun
cam_auto = bpy.data.cameras.new('AutoCamera')
cam_auto.lens = 50.0
cam_auto.sensor_width = 36.0
cam_auto.clip_end = 1000.0
ob_auto_camera = bpy.data.objects.new('AutoCamera', cam_auto)
scene.collection.objects.link(ob_auto_camera)
ob_auto_camera.location = (3.72678, -4.15295, 2.81506)
ob_auto_camera.rotation_euler = (1.09748, -7.21219e-08, 0.694738)
scene.camera = ob_auto_camera
light_auto_sun = bpy.data.lights.new('AutoSun', 'SUN')
light_auto_sun.energy = 3.0
light_auto_sun.angle = 0.0523599
ob_auto_sun = bpy.data.objects.new('AutoSun', light_auto_sun)
scene.collection.objects.link(ob_auto_sun)
ob_auto_sun.rotation_euler = (0.872665, 0.174533, 0.523599)
bpy.context.view_layer.update()
